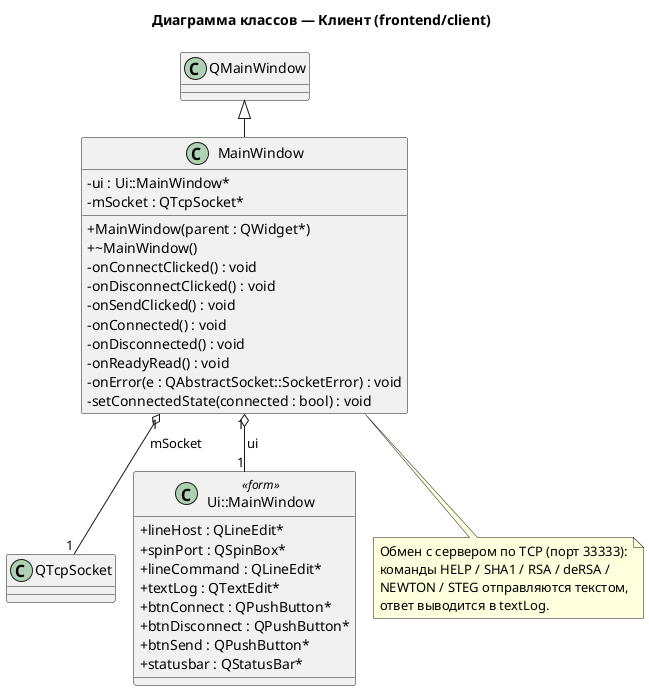

The diagram above was rendered by PlantUML. Its source (embedded in the PNG):
@startuml client_class
!pragma layout smetana
title Диаграмма классов — Клиент (frontend/client)

skinparam classAttributeIconSize 0
skinparam linetype ortho

class QMainWindow
class QTcpSocket

class MainWindow {
  - ui : Ui::MainWindow*
  - mSocket : QTcpSocket*
  + MainWindow(parent : QWidget*)
  + ~MainWindow()
  - onConnectClicked() : void
  - onDisconnectClicked() : void
  - onSendClicked() : void
  - onConnected() : void
  - onDisconnected() : void
  - onReadyRead() : void
  - onError(e : QAbstractSocket::SocketError) : void
  - setConnectedState(connected : bool) : void
}

class "Ui::MainWindow" as Ui <<form>> {
  + lineHost : QLineEdit*
  + spinPort : QSpinBox*
  + lineCommand : QLineEdit*
  + textLog : QTextEdit*
  + btnConnect : QPushButton*
  + btnDisconnect : QPushButton*
  + btnSend : QPushButton*
  + statusbar : QStatusBar*
}

QMainWindow <|-- MainWindow
MainWindow "1" o-- "1" Ui : ui
MainWindow "1" o-- "1" QTcpSocket : mSocket

note bottom of MainWindow
  Обмен с сервером по TCP (порт 33333):
  команды HELP / SHA1 / RSA / deRSA /
  NEWTON / STEG отправляются текстом,
  ответ выводится в textLog.
end note

@enduml